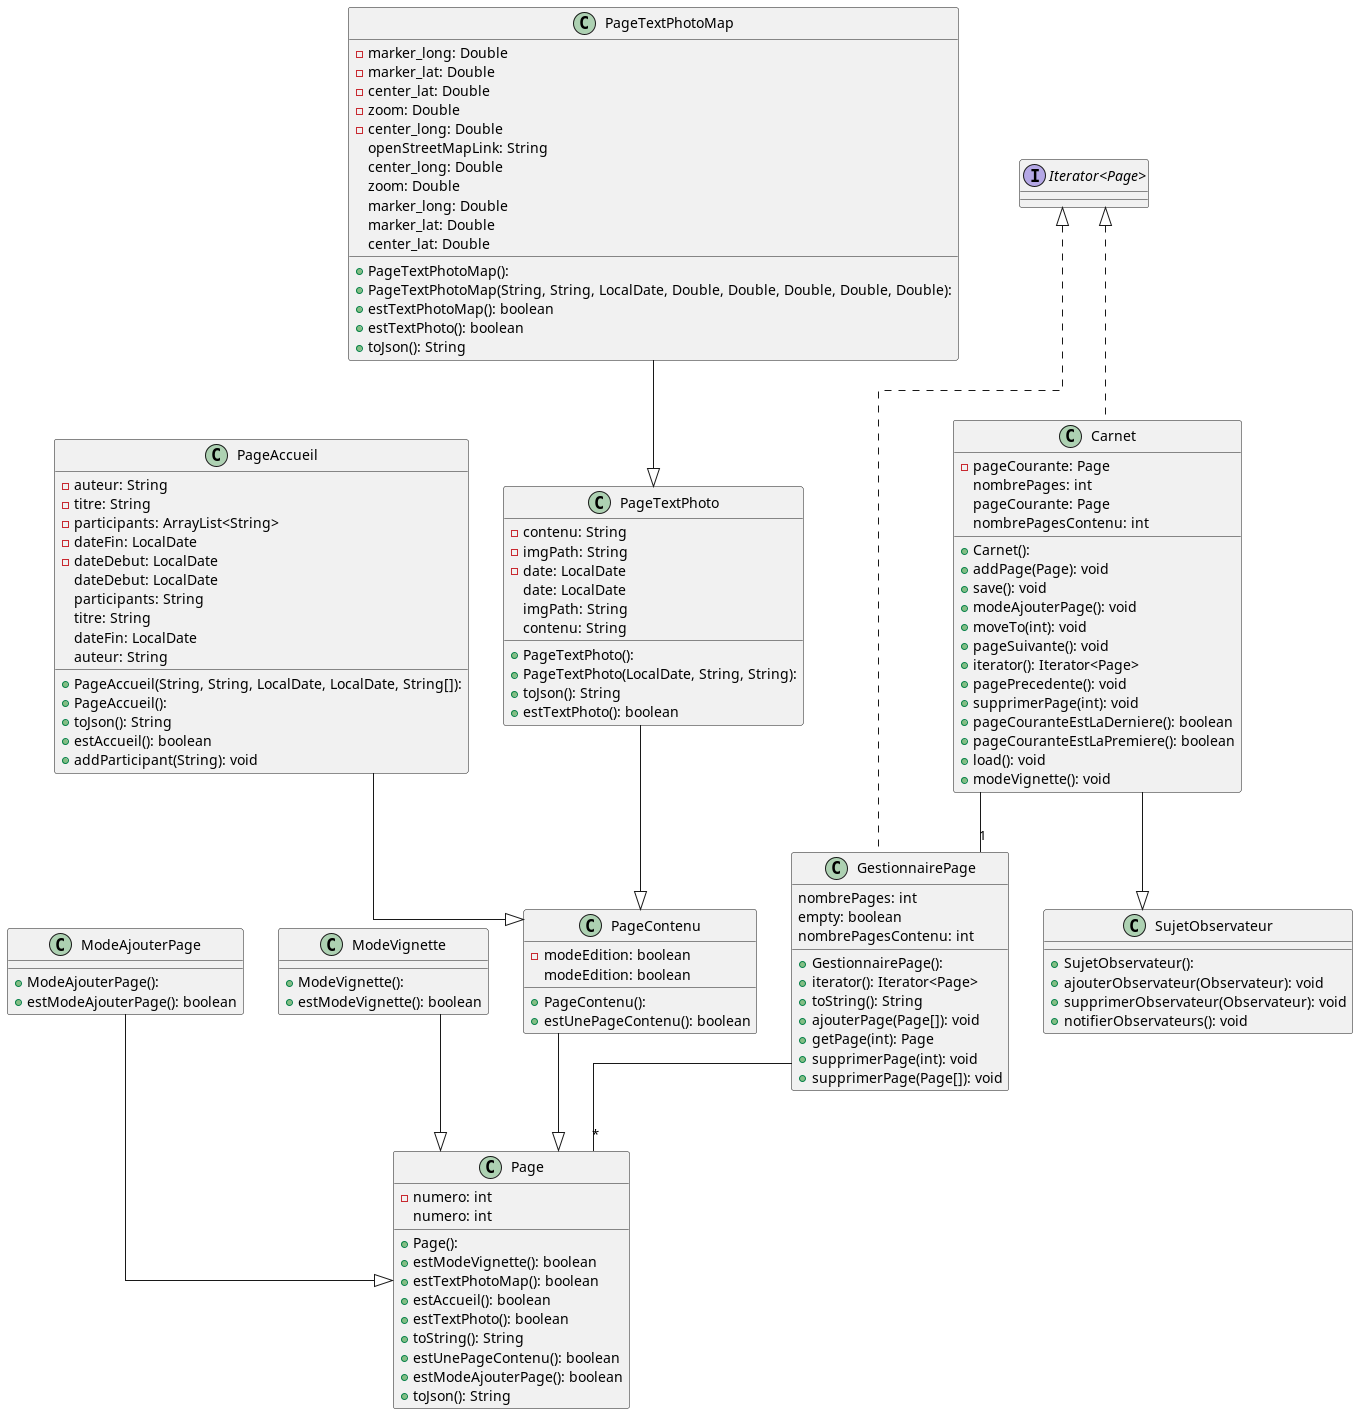

The diagram above was rendered by PlantUML. Its source (embedded in the PNG):
@startuml

top to bottom direction
skinparam linetype ortho

class Carnet implements "Iterator<Page>" {
  + Carnet():
  - pageCourante: Page
  + addPage(Page): void
  + save(): void
  + modeAjouterPage(): void
  + moveTo(int): void
  + pageSuivante(): void
  + iterator(): Iterator<Page>
  + pagePrecedente(): void
  + supprimerPage(int): void
  + pageCouranteEstLaDerniere(): boolean
  + pageCouranteEstLaPremiere(): boolean
  + load(): void
  + modeVignette(): void
   nombrePages: int
   pageCourante: Page
   nombrePagesContenu: int
}
Carnet --"1" GestionnairePage

class GestionnairePage implements "Iterator<Page>"{
  + GestionnairePage():
  + iterator(): Iterator<Page>
  + toString(): String
  + ajouterPage(Page[]): void
  + getPage(int): Page
  + supprimerPage(int): void
  + supprimerPage(Page[]): void
   nombrePages: int
   empty: boolean
   nombrePagesContenu: int
}
GestionnairePage --"*" Page

class ModeAjouterPage {
  + ModeAjouterPage():
  + estModeAjouterPage(): boolean
}
class ModeVignette {
  + ModeVignette():
  + estModeVignette(): boolean
}
class Page {
  + Page():
  - numero: int
  + estModeVignette(): boolean
  + estTextPhotoMap(): boolean
  + estAccueil(): boolean
  + estTextPhoto(): boolean
  + toString(): String
  + estUnePageContenu(): boolean
  + estModeAjouterPage(): boolean
  + toJson(): String
   numero: int
}
class PageAccueil {
  + PageAccueil(String, String, LocalDate, LocalDate, String[]):
  + PageAccueil():
  - auteur: String
  - titre: String
  - participants: ArrayList<String>
  - dateFin: LocalDate
  - dateDebut: LocalDate
  + toJson(): String
  + estAccueil(): boolean
  + addParticipant(String): void
   dateDebut: LocalDate
   participants: String
   titre: String
   dateFin: LocalDate
   auteur: String
}
class PageContenu {
  + PageContenu():
  - modeEdition: boolean
  + estUnePageContenu(): boolean
   modeEdition: boolean
}
class PageTextPhoto {
  + PageTextPhoto():
  + PageTextPhoto(LocalDate, String, String):
  - contenu: String
  - imgPath: String
  - date: LocalDate
  + toJson(): String
  + estTextPhoto(): boolean
   date: LocalDate
   imgPath: String
   contenu: String
}
class PageTextPhotoMap {
  + PageTextPhotoMap():
  + PageTextPhotoMap(String, String, LocalDate, Double, Double, Double, Double, Double):
  - marker_long: Double
  - marker_lat: Double
  - center_lat: Double
  - zoom: Double
  - center_long: Double
  + estTextPhotoMap(): boolean
  + estTextPhoto(): boolean
  + toJson(): String
   openStreetMapLink: String
   center_long: Double
   zoom: Double
   marker_long: Double
   marker_lat: Double
   center_lat: Double
}
class SujetObservateur {
  + SujetObservateur():
  + ajouterObservateur(Observateur): void
  + supprimerObservateur(Observateur): void
  + notifierObservateurs(): void
}

Carnet            --|>  SujetObservateur
ModeAjouterPage   --|>  Page
ModeVignette      --|>  Page
PageAccueil       --|>  PageContenu
PageContenu       --|>  Page
PageTextPhoto     --|>  PageContenu
PageTextPhotoMap  --|>  PageTextPhoto
@enduml